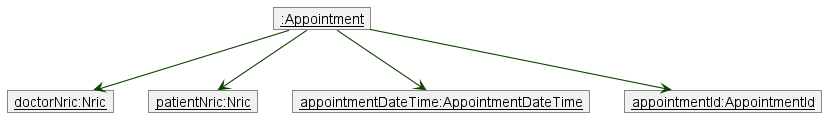

The diagram above was rendered by PlantUML. Its source (embedded in the PNG):
@startuml
!include style.puml
skinparam arrowThickness 1.1
skinparam arrowColor UI_COLOR_T4
skinparam classBackgroundColor UI_COLOR

object "__:Appointment__" as appointment
object "__doctorNric:Nric__" as doctorNric
object "__patientNric:Nric__" as patientNric
object "__appointmentDateTime:AppointmentDateTime__" as appointmentDate
object "__appointmentId:AppointmentId__" as appointmentId


appointment -down-> doctorNric
appointment -down-> patientNric
appointment -down-> appointmentDate
appointment -down-> appointmentId


@enduml